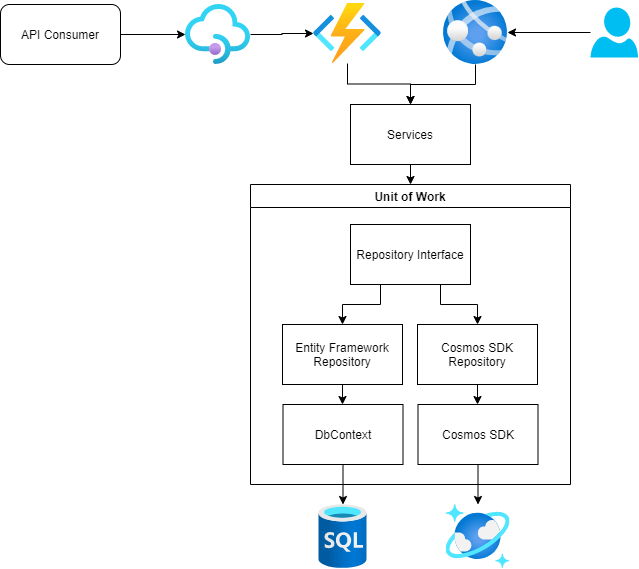

The diagram above was exported from draw.io. Its source (the exported page's mxGraphModel, read from the mxfile embedded in the PNG):
<mxGraphModel dx="1420" dy="752" grid="1" gridSize="10" guides="1" tooltips="1" connect="1" arrows="1" fold="1" page="1" pageScale="1" pageWidth="1100" pageHeight="850" math="0" shadow="0">
  <root>
    <mxCell id="0" />
    <mxCell id="1" parent="0" />
    <mxCell id="ZOEqkEDk1qjg924wHTEc-1" style="edgeStyle=orthogonalEdgeStyle;rounded=0;orthogonalLoop=1;jettySize=auto;html=1;exitX=0.5;exitY=1;exitDx=0;exitDy=0;entryX=0.5;entryY=0;entryDx=0;entryDy=0;endArrow=classic;endFill=1;" edge="1" parent="1" source="ZOEqkEDk1qjg924wHTEc-2" target="ZOEqkEDk1qjg924wHTEc-3">
      <mxGeometry relative="1" as="geometry" />
    </mxCell>
    <mxCell id="ZOEqkEDk1qjg924wHTEc-2" value="Services" style="rounded=0;whiteSpace=wrap;html=1;" vertex="1" parent="1">
      <mxGeometry x="581" y="245" width="120" height="60" as="geometry" />
    </mxCell>
    <mxCell id="ZOEqkEDk1qjg924wHTEc-3" value="Unit of Work" style="swimlane;" vertex="1" parent="1">
      <mxGeometry x="481" y="325" width="320" height="300" as="geometry" />
    </mxCell>
    <mxCell id="ZOEqkEDk1qjg924wHTEc-4" style="edgeStyle=orthogonalEdgeStyle;rounded=0;orthogonalLoop=1;jettySize=auto;html=1;exitX=0.25;exitY=1;exitDx=0;exitDy=0;entryX=0.5;entryY=0;entryDx=0;entryDy=0;endArrow=classic;endFill=1;" edge="1" parent="ZOEqkEDk1qjg924wHTEc-3" source="ZOEqkEDk1qjg924wHTEc-6" target="ZOEqkEDk1qjg924wHTEc-8">
      <mxGeometry relative="1" as="geometry" />
    </mxCell>
    <mxCell id="ZOEqkEDk1qjg924wHTEc-5" style="edgeStyle=orthogonalEdgeStyle;rounded=0;orthogonalLoop=1;jettySize=auto;html=1;exitX=0.75;exitY=1;exitDx=0;exitDy=0;entryX=0.5;entryY=0;entryDx=0;entryDy=0;endArrow=classic;endFill=1;" edge="1" parent="ZOEqkEDk1qjg924wHTEc-3" source="ZOEqkEDk1qjg924wHTEc-6" target="ZOEqkEDk1qjg924wHTEc-10">
      <mxGeometry relative="1" as="geometry" />
    </mxCell>
    <mxCell id="ZOEqkEDk1qjg924wHTEc-6" value="Repository Interface" style="rounded=0;whiteSpace=wrap;html=1;" vertex="1" parent="ZOEqkEDk1qjg924wHTEc-3">
      <mxGeometry x="100" y="40" width="120" height="60" as="geometry" />
    </mxCell>
    <mxCell id="ZOEqkEDk1qjg924wHTEc-7" value="" style="edgeStyle=orthogonalEdgeStyle;rounded=0;orthogonalLoop=1;jettySize=auto;html=1;endArrow=classic;endFill=1;" edge="1" parent="ZOEqkEDk1qjg924wHTEc-3" source="ZOEqkEDk1qjg924wHTEc-8" target="ZOEqkEDk1qjg924wHTEc-11">
      <mxGeometry relative="1" as="geometry" />
    </mxCell>
    <mxCell id="ZOEqkEDk1qjg924wHTEc-8" value="Entity Framework&lt;br&gt;Repository" style="rounded=0;whiteSpace=wrap;html=1;" vertex="1" parent="ZOEqkEDk1qjg924wHTEc-3">
      <mxGeometry x="32" y="140" width="120" height="60" as="geometry" />
    </mxCell>
    <mxCell id="ZOEqkEDk1qjg924wHTEc-9" value="" style="edgeStyle=orthogonalEdgeStyle;rounded=0;orthogonalLoop=1;jettySize=auto;html=1;endArrow=classic;endFill=1;" edge="1" parent="ZOEqkEDk1qjg924wHTEc-3" source="ZOEqkEDk1qjg924wHTEc-10" target="ZOEqkEDk1qjg924wHTEc-12">
      <mxGeometry relative="1" as="geometry" />
    </mxCell>
    <mxCell id="ZOEqkEDk1qjg924wHTEc-10" value="Cosmos SDK&lt;br&gt;Repository" style="rounded=0;whiteSpace=wrap;html=1;" vertex="1" parent="ZOEqkEDk1qjg924wHTEc-3">
      <mxGeometry x="167" y="140" width="120" height="60" as="geometry" />
    </mxCell>
    <mxCell id="ZOEqkEDk1qjg924wHTEc-11" value="DbContext" style="rounded=0;whiteSpace=wrap;html=1;" vertex="1" parent="ZOEqkEDk1qjg924wHTEc-3">
      <mxGeometry x="32.5" y="220" width="120" height="60" as="geometry" />
    </mxCell>
    <mxCell id="ZOEqkEDk1qjg924wHTEc-12" value="Cosmos SDK" style="rounded=0;whiteSpace=wrap;html=1;" vertex="1" parent="ZOEqkEDk1qjg924wHTEc-3">
      <mxGeometry x="167.5" y="220" width="120" height="60" as="geometry" />
    </mxCell>
    <mxCell id="ZOEqkEDk1qjg924wHTEc-13" value="" style="aspect=fixed;html=1;points=[];align=center;image;fontSize=12;image=img/lib/azure2/databases/SQL_Database.svg;" vertex="1" parent="1">
      <mxGeometry x="549.5" y="645" width="48" height="64" as="geometry" />
    </mxCell>
    <mxCell id="ZOEqkEDk1qjg924wHTEc-14" value="" style="aspect=fixed;html=1;points=[];align=center;image;fontSize=12;image=img/lib/azure2/databases/Azure_Cosmos_DB.svg;" vertex="1" parent="1">
      <mxGeometry x="676.5" y="645" width="64" height="64" as="geometry" />
    </mxCell>
    <mxCell id="ZOEqkEDk1qjg924wHTEc-15" value="" style="edgeStyle=orthogonalEdgeStyle;rounded=0;orthogonalLoop=1;jettySize=auto;html=1;endArrow=classic;endFill=1;" edge="1" parent="1" source="ZOEqkEDk1qjg924wHTEc-12" target="ZOEqkEDk1qjg924wHTEc-14">
      <mxGeometry relative="1" as="geometry" />
    </mxCell>
    <mxCell id="ZOEqkEDk1qjg924wHTEc-16" value="" style="edgeStyle=orthogonalEdgeStyle;rounded=0;orthogonalLoop=1;jettySize=auto;html=1;endArrow=classic;endFill=1;" edge="1" parent="1" source="ZOEqkEDk1qjg924wHTEc-11" target="ZOEqkEDk1qjg924wHTEc-13">
      <mxGeometry relative="1" as="geometry" />
    </mxCell>
    <mxCell id="ZOEqkEDk1qjg924wHTEc-17" value="" style="edgeStyle=orthogonalEdgeStyle;rounded=0;orthogonalLoop=1;jettySize=auto;html=1;endArrow=classic;endFill=1;" edge="1" parent="1" source="ZOEqkEDk1qjg924wHTEc-18" target="ZOEqkEDk1qjg924wHTEc-2">
      <mxGeometry relative="1" as="geometry" />
    </mxCell>
    <mxCell id="ZOEqkEDk1qjg924wHTEc-18" value="" style="aspect=fixed;html=1;points=[];align=center;image;fontSize=12;image=img/lib/azure2/compute/Function_Apps.svg;" vertex="1" parent="1">
      <mxGeometry x="544" y="144" width="68" height="60" as="geometry" />
    </mxCell>
    <mxCell id="ZOEqkEDk1qjg924wHTEc-19" value="" style="edgeStyle=orthogonalEdgeStyle;rounded=0;orthogonalLoop=1;jettySize=auto;html=1;endArrow=classic;endFill=1;" edge="1" parent="1" source="ZOEqkEDk1qjg924wHTEc-20" target="ZOEqkEDk1qjg924wHTEc-2">
      <mxGeometry relative="1" as="geometry" />
    </mxCell>
    <mxCell id="ZOEqkEDk1qjg924wHTEc-20" value="" style="aspect=fixed;html=1;points=[];align=center;image;fontSize=12;image=img/lib/azure2/app_services/App_Services.svg;" vertex="1" parent="1">
      <mxGeometry x="674" y="141" width="64" height="64" as="geometry" />
    </mxCell>
    <mxCell id="ZOEqkEDk1qjg924wHTEc-21" value="" style="edgeStyle=orthogonalEdgeStyle;rounded=0;orthogonalLoop=1;jettySize=auto;html=1;endArrow=classic;endFill=1;" edge="1" parent="1" source="ZOEqkEDk1qjg924wHTEc-22" target="ZOEqkEDk1qjg924wHTEc-18">
      <mxGeometry relative="1" as="geometry" />
    </mxCell>
    <mxCell id="ZOEqkEDk1qjg924wHTEc-22" value="" style="aspect=fixed;html=1;points=[];align=center;image;fontSize=12;image=img/lib/azure2/app_services/API_Management_Services.svg;" vertex="1" parent="1">
      <mxGeometry x="416" y="145" width="65" height="60" as="geometry" />
    </mxCell>
    <mxCell id="ZOEqkEDk1qjg924wHTEc-23" value="" style="edgeStyle=orthogonalEdgeStyle;rounded=0;orthogonalLoop=1;jettySize=auto;html=1;endArrow=classic;endFill=1;" edge="1" parent="1" source="ZOEqkEDk1qjg924wHTEc-24" target="ZOEqkEDk1qjg924wHTEc-22">
      <mxGeometry relative="1" as="geometry" />
    </mxCell>
    <mxCell id="ZOEqkEDk1qjg924wHTEc-24" value="API Consumer" style="rounded=1;whiteSpace=wrap;html=1;" vertex="1" parent="1">
      <mxGeometry x="231" y="145" width="120" height="60" as="geometry" />
    </mxCell>
    <mxCell id="ZOEqkEDk1qjg924wHTEc-25" value="" style="edgeStyle=orthogonalEdgeStyle;rounded=0;orthogonalLoop=1;jettySize=auto;html=1;endArrow=classic;endFill=1;" edge="1" parent="1" source="ZOEqkEDk1qjg924wHTEc-26" target="ZOEqkEDk1qjg924wHTEc-20">
      <mxGeometry relative="1" as="geometry" />
    </mxCell>
    <mxCell id="ZOEqkEDk1qjg924wHTEc-26" value="" style="verticalLabelPosition=bottom;html=1;verticalAlign=top;align=center;strokeColor=none;fillColor=#00BEF2;shape=mxgraph.azure.user;" vertex="1" parent="1">
      <mxGeometry x="821" y="148" width="47.5" height="50" as="geometry" />
    </mxCell>
  </root>
</mxGraphModel>